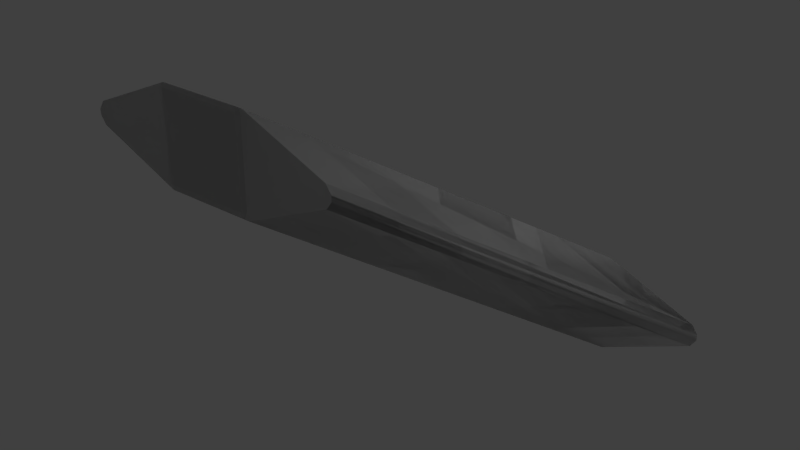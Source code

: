 # Source: Strut_Diagonal_3D_Right.blend  (saved by Blender 2.79.0; exported with 4.5.12 LTS)
import bpy
from mathutils import Matrix  # noqa: F401  (used for matrix-valued properties, if any)

bpy.ops.wm.read_factory_settings(use_empty=True)
scene = bpy.context.scene
scene.name = 'Scene'

# ---- collections
col_collection_1 = bpy.data.collections.new('Collection 1'); scene.collection.children.link(col_collection_1)

# ---- materials (node trees are filled in below, after node groups)
mat_strut_diagonal_3d_right_001 = bpy.data.materials.new('strut_diagonal_3D_right.001')
mat_strut_diagonal_3d_right_001.alpha_threshold = 0.0
mat_strut_diagonal_3d_right_001.use_transparent_shadow = False
mat_strut_diagonal_3d_right_001.roughness = 0.5
mat_strut_diagonal_3d_right = bpy.data.materials.new('strut_diagonal_3D_right')
mat_strut_diagonal_3d_right.alpha_threshold = 0.0
mat_strut_diagonal_3d_right.use_transparent_shadow = False
mat_strut_diagonal_3d_right.roughness = 0.5

# ---- material node trees

# ---- world
world_world = bpy.data.worlds.new('World'); scene.world = world_world
world_world.color = (0.05088, 0.05088, 0.05088)
world_world.use_sun_shadow = False
world_world.sun_shadow_jitter_overblur = 0.0
world_world.cycles.sampling_method = 'MANUAL'

# ---- lights
light_lamp = bpy.data.lights.new('Lamp', 'POINT')
light_lamp.transmission_factor = 0.0
light_lamp.cutoff_distance = 30.0
light_lamp.energy = 100.0
light_lamp.shadow_buffer_clip_start = 1.001
light_lamp.shadow_soft_size = 0.1
light_lamp.shadow_maximum_resolution = 0.006
light_lamp.use_absolute_resolution = True

# ---- meshes
me_strut_diagonal_3d_right_001 = bpy.data.meshes.new('strut_diagonal_3D_right.001')
me_strut_diagonal_3d_right_001.from_pydata([(-1.535, 1.535, 2.5), (-1.5, 1.535, 2.465), (-1.5, 2.465, 2.465), (-1.535, 2.465, 2.5), (-1.535, 1.455, 2.467), (-1.535, 1.535, 2.5), (-2.465, 1.535, 2.5), (-2.465, 1.455, 2.467), (-2.5, 1.535, 2.465), (-2.465, 1.535, 2.5), (-2.465, 2.465, 2.5), (-2.5, 2.465, 2.465), (-1.535, 2.465, 2.5), (-1.535, 2.5, 2.466), (-2.465, 2.5, 2.466), (-2.465, 2.465, 2.5), (-1.5, 1.535, 2.465), (-1.535, 1.535, 2.5), (-1.535, 1.455, 2.467), (-2.465, 1.535, 2.5), (-2.5, 1.535, 2.465), (-2.465, 1.455, 2.467), (-1.535, 2.465, 2.5), (-1.5, 2.465, 2.465), (-1.535, 2.5, 2.466), (-2.5, 2.465, 2.465), (-2.465, 2.465, 2.5), (-2.465, 2.5, 2.466), (-1.535, 2.465, 2.5), (-2.465, 2.465, 2.5), (-2.0, 2.0, 2.5), (-2.465, 1.535, 2.5), (-1.535, 1.535, 2.5), (0.465, -0.465, -0.5), (0.465, 0.465, -0.5), (0.5, 0.465, -0.465), (0.5, -0.465, -0.465), (0.465, -0.5, -0.465), (-0.465, -0.5, -0.465), (-0.465, -0.465, -0.5), (0.465, -0.465, -0.5), (-0.5, -0.465, -0.465), (-0.5, 0.465, -0.465), (-0.465, 0.465, -0.5), (-0.465, -0.465, -0.5), (0.465, 0.465, -0.5), (-0.465, 0.465, -0.5), (-0.465, 0.5456, -0.4645), (0.465, 0.5456, -0.4645), (0.5, -0.465, -0.465), (0.465, -0.5, -0.465), (0.465, -0.465, -0.5), (-0.465, -0.465, -0.5), (-0.465, -0.5, -0.465), (-0.5, -0.465, -0.465), (0.465, 0.465, -0.5), (0.465, 0.5456, -0.4645), (0.5, 0.465, -0.465), (-0.5, 0.465, -0.465), (-0.465, 0.5456, -0.4645), (-0.465, 0.465, -0.5), (0.465, 0.465, -0.5), (0.0, 0.0, -0.5), (-0.465, 0.465, -0.5), (-0.465, -0.465, -0.5), (0.465, -0.465, -0.5), (-1.998, 2.501, 2.468), (-2.478, 2.5, 2.466), (-2.478, 1.454, 2.466), (-1.999, 1.455, 2.467), (-1.96, 1.455, 2.467), (-1.958, 2.501, 2.468), (-1.479, 1.455, 2.467), (-1.479, 2.5, 2.467), (-0.5516, 1.862, 2.461), (-0.5478, 2.099, 2.466), (-0.4885, 1.947, 2.466), (-0.4887, 2.01, 2.466), (-3.408, 1.857, 2.466), (-3.408, 2.098, 2.466), (-3.467, 2.009, 2.466), (-3.468, 1.946, 2.466), (-1.453, -0.0966, -0.4633), (-1.514, -0.007579, -0.4641), (-1.513, 0.05477, -0.4641), (-1.454, 0.1437, -0.4641), (-0.5236, 0.5456, -0.4641), (-0.5236, -0.5, -0.4641), (-0.04148, -0.5006, -0.465), (-0.04148, 0.545, -0.465), (-0.001965, -0.5005, -0.4649), (-0.001965, 0.545, -0.4649), (0.4769, -0.5002, -0.4644), (0.4769, 0.545, -0.4648), (1.407, -0.09668, -0.4644), (1.407, 0.1433, -0.4641), (1.467, -0.008219, -0.4641), (1.466, 0.05504, -0.4641), (-0.9784, 1.521, 0.9989), (-1.009, 1.513, 0.9862), (-1.026, 1.53, 1.012), (-1.489, 1.511, 0.9838), (-1.509, 1.531, 1.014), (-0.001965, 0.545, -0.4649), (-0.04148, 0.545, -0.465), (-1.998, 2.501, 2.468), (-1.958, 2.501, 2.468), (0.4769, 0.545, -0.4648), (-0.001965, 0.545, -0.4649), (-0.9784, 1.521, 0.9989), (-1.479, 2.5, 2.467), (-1.958, 2.501, 2.468), (-1.479, 2.5, 2.467), (-0.5478, 2.099, 2.466), (1.407, 0.1433, -0.4641), (0.4769, 0.545, -0.4648), (-1.01, 0.4672, 0.9862), (-1.027, 0.4842, 1.012), (-1.51, 0.4868, 1.016), (-1.488, 0.4646, 0.9822), (-0.9794, 0.4757, 0.9989), (-0.04148, -0.5006, -0.465), (-0.001965, -0.5005, -0.4649), (-1.96, 1.455, 2.467), (-1.999, 1.455, 2.467), (-0.9794, 0.4757, 0.9989), (-0.001965, -0.5005, -0.4649), (0.4769, -0.5002, -0.4644), (-1.479, 1.455, 2.467), (-1.96, 1.455, 2.467), (-1.509, 1.531, 1.014), (-1.489, 1.511, 0.9838), (-2.42, 1.109, 0.9842), (-2.439, 1.129, 1.014), (0.4769, -0.5002, -0.4644), (1.407, -0.09668, -0.4644), (-0.5516, 1.862, 2.461), (-1.479, 1.455, 2.467), (1.407, -0.09668, -0.4644), (1.467, -0.008219, -0.4641), (-0.4885, 1.947, 2.466), (-0.5516, 1.862, 2.461), (-0.4887, 2.01, 2.466), (1.466, 0.05504, -0.4641), (-1.488, 0.4646, 0.9822), (-1.51, 0.4868, 1.016), (-2.441, 0.8912, 1.018), (-2.416, 0.866, 0.98), (-2.416, 0.866, 0.98), (-2.441, 0.8912, 1.018), (-2.5, 0.9789, 1.015), (-2.478, 0.9568, 0.9823), (-2.439, 1.129, 1.014), (-2.42, 1.109, 0.9842), (-2.479, 1.02, 0.9842), (-2.499, 1.04, 1.014), (-2.478, 0.9568, 0.9823), (-2.5, 0.9789, 1.015), (-0.5478, 2.099, 2.466), (-0.4887, 2.01, 2.466), (1.466, 0.05504, -0.4641), (1.407, 0.1433, -0.4641), (-0.04148, 0.545, -0.465), (-0.5236, 0.5456, -0.4641), (-1.489, 1.511, 0.9838), (-1.009, 1.513, 0.9862), (-0.5236, -0.5, -0.4641), (-0.04148, -0.5006, -0.465), (-1.01, 0.4672, 0.9862), (-1.488, 0.4646, 0.9822), (-1.453, -0.0966, -0.4633), (-0.5236, -0.5, -0.4641), (-1.488, 0.4646, 0.9822), (-2.416, 0.866, 0.98), (-0.5236, 0.5456, -0.4641), (-1.454, 0.1437, -0.4641), (-2.42, 1.109, 0.9842), (-1.489, 1.511, 0.9838), (-1.513, 0.05477, -0.4641), (-1.514, -0.007579, -0.4641), (-2.478, 0.9568, 0.9823), (-2.479, 1.02, 0.9842), (-1.454, 0.1437, -0.4641), (-2.42, 1.109, 0.9842), (-1.514, -0.007579, -0.4641), (-1.453, -0.0966, -0.4633), (-2.416, 0.866, 0.98), (-2.478, 0.9568, 0.9823), (-1.026, 1.53, 1.012), (-1.509, 1.531, 1.014), (-2.478, 2.5, 2.466), (-1.998, 2.501, 2.468), (-1.51, 0.4868, 1.016), (-1.027, 0.4842, 1.012), (-1.999, 1.455, 2.467), (-2.478, 1.454, 2.466), (-2.441, 0.8912, 1.018), (-1.51, 0.4868, 1.016), (-2.478, 1.454, 2.466), (-3.408, 1.857, 2.466), (-1.509, 1.531, 1.014), (-2.439, 1.129, 1.014), (-3.408, 2.098, 2.466), (-2.478, 2.5, 2.466), (-2.499, 1.04, 1.014), (-2.5, 0.9789, 1.015), (-3.468, 1.946, 2.466), (-3.467, 2.009, 2.466), (-2.439, 1.129, 1.014), (-3.408, 2.098, 2.466), (-2.5, 0.9789, 1.015), (-2.441, 0.8912, 1.018), (-3.408, 1.857, 2.466), (-3.468, 1.946, 2.466)], [], [(0, 1, 2), (0, 2, 3), (4, 5, 6), (4, 6, 7), (8, 9, 10), (8, 10, 11), (12, 13, 14), (12, 14, 15), (16, 17, 18), (19, 20, 21), (22, 23, 24), (25, 26, 27), (28, 29, 30), (29, 31, 30), (31, 32, 30), (32, 28, 30), (33, 34, 35), (33, 35, 36), (37, 38, 39), (37, 39, 40), (41, 42, 43), (41, 43, 44), (45, 46, 47), (45, 47, 48), (49, 50, 51), (52, 53, 54), (55, 56, 57), (58, 59, 60), (61, 62, 63), (63, 62, 64), (64, 62, 65), (65, 62, 61), (66, 67, 68), (68, 69, 66), (69, 70, 66), (70, 71, 66), (70, 72, 71), (72, 73, 71), (73, 72, 74), (74, 75, 73), (74, 76, 75), (76, 77, 75), (78, 68, 67), (78, 67, 79), (78, 79, 80), (80, 81, 78), (82, 83, 84), (84, 85, 82), (85, 86, 82), (86, 87, 82), (88, 87, 86), (86, 89, 88), (89, 90, 88), (89, 91, 90), (91, 92, 90), (91, 93, 92), (94, 92, 93), (93, 95, 94), (95, 96, 94), (95, 97, 96), (98, 99, 100), (100, 99, 101), (100, 101, 102), (103, 99, 98), (103, 104, 99), (98, 100, 105), (98, 105, 106), (107, 108, 109), (109, 110, 107), (109, 111, 110), (112, 113, 114), (112, 114, 115), (116, 117, 118), (116, 118, 119), (117, 116, 120), (121, 120, 116), (121, 122, 120), (117, 120, 123), (117, 123, 124), (125, 126, 127), (127, 128, 125), (128, 129, 125), (130, 131, 132), (130, 132, 133), (134, 135, 136), (134, 136, 137), (138, 139, 140), (138, 140, 141), (139, 142, 140), (139, 143, 142), (144, 145, 146), (144, 146, 147), (148, 149, 150), (148, 150, 151), (152, 153, 154), (152, 154, 155), (155, 154, 156), (155, 156, 157), (158, 159, 160), (158, 160, 161), (162, 163, 164), (162, 164, 165), (166, 167, 168), (166, 168, 169), (170, 171, 172), (170, 172, 173), (174, 175, 176), (174, 176, 177), (178, 179, 180), (178, 180, 181), (182, 178, 181), (182, 181, 183), (184, 185, 186), (184, 186, 187), (188, 189, 190), (188, 190, 191), (192, 193, 194), (192, 194, 195), (196, 197, 198), (196, 198, 199), (200, 201, 202), (200, 202, 203), (204, 205, 206), (204, 206, 207), (208, 204, 207), (208, 207, 209), (210, 211, 212), (210, 212, 213)])
me_strut_diagonal_3d_right_001.polygons.foreach_set('use_smooth', [True] * 128)
_k = set([(0, 1), (0, 3), (1, 2), (2, 3), (4, 5), (4, 7), (5, 6), (6, 7), (8, 9), (8, 11), (9, 10), (10, 11), (12, 13), (12, 15), (13, 14), (14, 15), (16, 17), (16, 18), (17, 18), (19, 20), (19, 21), (20, 21), (22, 23), (22, 24), (23, 24), (25, 26), (25, 27), (26, 27), (28, 29), (28, 32), (29, 31), (31, 32), (33, 34), (33, 36), (34, 35), (35, 36), (37, 38), (37, 40), (38, 39), (39, 40), (41, 42), (41, 44), (42, 43), (43, 44), (45, 46), (45, 48), (46, 47), (47, 48), (49, 50), (49, 51), (50, 51), (52, 53), (52, 54), (53, 54), (55, 56), (55, 57), (56, 57), (58, 59), (58, 60), (59, 60), (61, 63), (61, 65), (63, 64), (64, 65), (66, 67), (66, 71), (67, 79), (68, 69), (68, 78), (69, 70), (70, 72), (71, 73), (72, 74), (73, 75), (74, 76), (75, 77), (76, 77), (78, 81), (79, 80), (80, 81), (82, 83), (82, 87), (83, 84), (84, 85), (85, 86), (86, 89), (87, 88), (88, 90), (89, 91), (90, 92), (91, 93), (92, 94), (93, 95), (94, 96), (95, 97), (96, 97), (98, 103), (98, 106), (99, 101), (99, 104), (100, 102), (100, 105), (101, 102), (103, 104), (105, 106), (107, 108), (107, 110), (108, 109), (109, 111), (110, 111), (112, 113), (112, 115), (113, 114), (114, 115), (116, 119), (116, 121), (117, 118), (117, 124), (118, 119), (120, 122), (120, 123), (121, 122), (123, 124), (125, 126), (125, 129), (126, 127), (127, 128), (128, 129), (130, 131), (130, 133), (131, 132), (132, 133), (134, 135), (134, 137), (135, 136), (136, 137), (138, 139), (138, 141), (139, 143), (140, 141), (140, 142), (142, 143), (144, 145), (144, 147), (145, 146), (146, 147), (148, 149), (148, 151), (149, 150), (150, 151), (152, 153), (152, 155), (153, 154), (154, 156), (155, 157), (156, 157), (158, 159), (158, 161), (159, 160), (160, 161), (162, 163), (162, 165), (163, 164), (164, 165), (166, 167), (166, 169), (167, 168), (168, 169), (170, 171), (170, 173), (171, 172), (172, 173), (174, 175), (174, 177), (175, 176), (176, 177), (178, 179), (178, 182), (179, 180), (180, 181), (181, 183), (182, 183), (184, 185), (184, 187), (185, 186), (186, 187), (188, 189), (188, 191), (189, 190), (190, 191), (192, 193), (192, 195), (193, 194), (194, 195), (196, 197), (196, 199), (197, 198), (198, 199), (200, 201), (200, 203), (201, 202), (202, 203), (204, 205), (204, 208), (205, 206), (206, 207), (207, 209), (208, 209), (210, 211), (210, 213), (211, 212), (212, 213)])
me_strut_diagonal_3d_right_001.attributes.new('sharp_edge', 'BOOLEAN', 'EDGE').data.foreach_set('value', [ (min(e.vertices), max(e.vertices)) in _k for e in me_strut_diagonal_3d_right_001.edges])
_uv = me_strut_diagonal_3d_right_001.uv_layers.new(name='UVMap')
_uv.uv.foreach_set('vector', [0.7604, 0.08286, 0.7607, 0.08286, 0.7607, 0.07598, 0.7604, 0.08286, 0.7607, 0.07598, 0.7604, 0.07598, 0.7604, 0.08346, 0.7604, 0.08286, 0.7535, 0.08286, 0.7604, 0.08346, 0.7535, 0.08286, 0.7535, 0.08346, 0.7533, 0.08286, 0.7535, 0.08286, 0.7535, 0.07598, 0.7533, 0.08286, 0.7535, 0.07598, 0.7533, 0.07598, 0.7604, 0.07598, 0.7604, 0.07572, 0.7535, 0.07572, 0.7604, 0.07598, 0.7535, 0.07572, 0.7535, 0.07598, 0.7607, 0.08286, 0.7604, 0.08286, 0.7604, 0.08346, 0.7535, 0.08286, 0.7533, 0.08286, 0.7535, 0.08346, 0.7604, 0.07598, 0.7607, 0.07598, 0.7604, 0.07572, 0.7533, 0.07598, 0.7535, 0.07598, 0.7535, 0.07572, 0.7604, 0.07598, 0.7535, 0.07598, 0.757, 0.07942, 0.7535, 0.07598, 0.7535, 0.08286, 0.757, 0.07942, 0.7535, 0.08286, 0.7604, 0.08286, 0.757, 0.07942, 0.7604, 0.08286, 0.7604, 0.07598, 0.757, 0.07942, 0.768, 0.07919, 0.768, 0.08607, 0.7683, 0.08607, 0.768, 0.07919, 0.7683, 0.08607, 0.7683, 0.07919, 0.768, 0.07893, 0.7611, 0.07893, 0.7611, 0.07919, 0.768, 0.07893, 0.7611, 0.07919, 0.768, 0.07919, 0.7609, 0.07919, 0.7609, 0.08607, 0.7611, 0.08607, 0.7609, 0.07919, 0.7611, 0.08607, 0.7611, 0.07919, 0.768, 0.08607, 0.7611, 0.08607, 0.7611, 0.08667, 0.768, 0.08607, 0.7611, 0.08667, 0.768, 0.08667, 0.7683, 0.07919, 0.768, 0.07893, 0.768, 0.07919, 0.7611, 0.07919, 0.7611, 0.07893, 0.7609, 0.07919, 0.768, 0.08607, 0.768, 0.08667, 0.7683, 0.08607, 0.7609, 0.08607, 0.7611, 0.08667, 0.7611, 0.08607, 0.768, 0.08607, 0.7646, 0.08263, 0.7611, 0.08607, 0.7611, 0.08607, 0.7646, 0.08263, 0.7611, 0.07919, 0.7611, 0.07919, 0.7646, 0.08263, 0.768, 0.07919, 0.768, 0.07919, 0.7646, 0.08263, 0.768, 0.08607, 0.2464, 0.0846, 0.2464, 0.08271, 0.2423, 0.08271, 0.2423, 0.08271, 0.2423, 0.0846, 0.2464, 0.0846, 0.2423, 0.0846, 0.2423, 0.08475, 0.2464, 0.0846, 0.2423, 0.08475, 0.2464, 0.08476, 0.2464, 0.0846, 0.2423, 0.08475, 0.2423, 0.08664, 0.2464, 0.08476, 0.2423, 0.08664, 0.2464, 0.08664, 0.2464, 0.08476, 0.2464, 0.08664, 0.2423, 0.08664, 0.2439, 0.09029, 0.2439, 0.09029, 0.2448, 0.0903, 0.2464, 0.08664, 0.2439, 0.09029, 0.2442, 0.09053, 0.2448, 0.0903, 0.2442, 0.09053, 0.2445, 0.09053, 0.2448, 0.0903, 0.2439, 0.07906, 0.2423, 0.08271, 0.2464, 0.08271, 0.2439, 0.07906, 0.2464, 0.08271, 0.2448, 0.07906, 0.2439, 0.07906, 0.2448, 0.07906, 0.2445, 0.07883, 0.2445, 0.07883, 0.2442, 0.07882, 0.2439, 0.07906, 0.2568, 0.08674, 0.2565, 0.0865, 0.2562, 0.08651, 0.2562, 0.08651, 0.2559, 0.08674, 0.2568, 0.08674, 0.2559, 0.08674, 0.2543, 0.0904, 0.2568, 0.08674, 0.2543, 0.0904, 0.2584, 0.0904, 0.2568, 0.08674, 0.2584, 0.09229, 0.2584, 0.0904, 0.2543, 0.0904, 0.2543, 0.0904, 0.2543, 0.09229, 0.2584, 0.09229, 0.2543, 0.09229, 0.2584, 0.09245, 0.2584, 0.09229, 0.2543, 0.09229, 0.2543, 0.09245, 0.2584, 0.09245, 0.2543, 0.09245, 0.2584, 0.09433, 0.2584, 0.09245, 0.2543, 0.09245, 0.2543, 0.09433, 0.2584, 0.09433, 0.2568, 0.09799, 0.2584, 0.09433, 0.2543, 0.09433, 0.2543, 0.09433, 0.2559, 0.09799, 0.2568, 0.09799, 0.2559, 0.09799, 0.2565, 0.09822, 0.2568, 0.09799, 0.2559, 0.09799, 0.2562, 0.09822, 0.2565, 0.09822, 0.7607, 0.09806, 0.7608, 0.09783, 0.7606, 0.09771, 0.7606, 0.09771, 0.7608, 0.09783, 0.7608, 0.09428, 0.7606, 0.09771, 0.7608, 0.09428, 0.7606, 0.09414, 0.7679, 0.1053, 0.7608, 0.09783, 0.7607, 0.09806, 0.7679, 0.1053, 0.7679, 0.105, 0.7608, 0.09783, 0.7607, 0.09806, 0.7606, 0.09771, 0.7534, 0.09052, 0.7607, 0.09806, 0.7534, 0.09052, 0.7534, 0.09081, 0.2543, 0.09433, 0.2543, 0.09245, 0.2505, 0.08861, 0.2505, 0.08861, 0.2466, 0.08664, 0.2543, 0.09433, 0.2505, 0.08861, 0.2466, 0.08476, 0.2466, 0.08664, 0.2543, 0.07101, 0.2543, 0.07467, 0.2658, 0.08235, 0.2543, 0.07101, 0.2658, 0.08235, 0.2658, 0.0787, 0.7457, 0.09455, 0.7456, 0.09436, 0.742, 0.09433, 0.7457, 0.09455, 0.742, 0.09433, 0.7422, 0.09458, 0.7456, 0.09436, 0.7457, 0.09455, 0.746, 0.09446, 0.7529, 0.1053, 0.746, 0.09446, 0.7457, 0.09455, 0.7529, 0.1053, 0.7532, 0.1053, 0.746, 0.09446, 0.7456, 0.09436, 0.746, 0.09446, 0.7387, 0.08359, 0.7456, 0.09436, 0.7387, 0.08359, 0.7384, 0.08359, 0.2384, 0.0886, 0.2346, 0.09245, 0.2346, 0.09433, 0.2346, 0.09433, 0.2423, 0.08664, 0.2384, 0.0886, 0.2423, 0.08664, 0.2423, 0.08475, 0.2384, 0.0886, 0.7606, 0.09414, 0.7608, 0.09428, 0.7637, 0.0874, 0.7606, 0.09414, 0.7637, 0.0874, 0.7636, 0.08725, 0.2346, 0.09433, 0.2362, 0.09799, 0.2439, 0.09029, 0.2346, 0.09433, 0.2439, 0.09029, 0.2423, 0.08664, 0.2362, 0.09799, 0.2365, 0.09822, 0.2442, 0.09053, 0.2362, 0.09799, 0.2442, 0.09053, 0.2439, 0.09029, 0.2365, 0.09822, 0.2445, 0.09053, 0.2442, 0.09053, 0.2365, 0.09822, 0.2368, 0.09822, 0.2445, 0.09053, 0.7422, 0.09458, 0.742, 0.09433, 0.7352, 0.09432, 0.7422, 0.09458, 0.7352, 0.09432, 0.7353, 0.0946, 0.7353, 0.0946, 0.7352, 0.09432, 0.7347, 0.09433, 0.7353, 0.0946, 0.7347, 0.09433, 0.7349, 0.09458, 0.7636, 0.08725, 0.7637, 0.0874, 0.7644, 0.08696, 0.7636, 0.08725, 0.7644, 0.08696, 0.7643, 0.08682, 0.7643, 0.08682, 0.7644, 0.08696, 0.7649, 0.08697, 0.7643, 0.08682, 0.7649, 0.08697, 0.7647, 0.0868, 0.2543, 0.07467, 0.2543, 0.0749, 0.2658, 0.08259, 0.2543, 0.07467, 0.2658, 0.08259, 0.2658, 0.08235, 0.2543, 0.09229, 0.2543, 0.0904, 0.2505, 0.0866, 0.2543, 0.09229, 0.2505, 0.0866, 0.2505, 0.08849, 0.2422, 0.0768, 0.2422, 0.0787, 0.2479, 0.07489, 0.2422, 0.0768, 0.2479, 0.07489, 0.2479, 0.07301, 0.2422, 0.07315, 0.2422, 0.0768, 0.2479, 0.07301, 0.2422, 0.07315, 0.2479, 0.07301, 0.2479, 0.06937, 0.2543, 0.0904, 0.2559, 0.08674, 0.2521, 0.08294, 0.2543, 0.0904, 0.2521, 0.08294, 0.2505, 0.0866, 0.2562, 0.08651, 0.2565, 0.0865, 0.2527, 0.08271, 0.2562, 0.08651, 0.2527, 0.08271, 0.2525, 0.08271, 0.2559, 0.08674, 0.2562, 0.08651, 0.2525, 0.08271, 0.2559, 0.08674, 0.2525, 0.08271, 0.2521, 0.08294, 0.2422, 0.07291, 0.2422, 0.07315, 0.2479, 0.06937, 0.2422, 0.07291, 0.2479, 0.06937, 0.2479, 0.06912, 0.2519, 0.08259, 0.2519, 0.08069, 0.2481, 0.07688, 0.2519, 0.08259, 0.2481, 0.07688, 0.2481, 0.07877, 0.2385, 0.08652, 0.2385, 0.08842, 0.2423, 0.0846, 0.2385, 0.08652, 0.2423, 0.0846, 0.2423, 0.08271, 0.2363, 0.07504, 0.2363, 0.0787, 0.242, 0.0749, 0.2363, 0.07504, 0.242, 0.0749, 0.242, 0.07124, 0.2519, 0.08069, 0.2535, 0.07703, 0.2497, 0.07322, 0.2519, 0.08069, 0.2497, 0.07322, 0.2481, 0.07688, 0.2539, 0.0768, 0.2541, 0.07679, 0.2503, 0.07299, 0.2539, 0.0768, 0.2503, 0.07299, 0.2501, 0.07299, 0.2535, 0.07703, 0.2539, 0.0768, 0.2501, 0.07299, 0.2535, 0.07703, 0.2501, 0.07299, 0.2497, 0.07322, 0.2363, 0.07481, 0.2363, 0.07504, 0.242, 0.07124, 0.2363, 0.07481, 0.242, 0.07124, 0.242, 0.07101])
me_strut_diagonal_3d_right_001.materials.append(mat_strut_diagonal_3d_right_001)
me_strut_diagonal_3d_right_001.use_remesh_preserve_volume = False
me_strut_diagonal_3d_right_001.use_remesh_preserve_attributes = False
me_strut_diagonal_3d_right_001.use_mirror_vertex_groups = False
me_strut_diagonal_3d_right_001.update()
me_strut_diagonal_3d_right_001.normals_split_custom_set([tuple(v) for v in zip(*[iter([0.7072, 0.0, 0.707, 0.7072, 0.0, 0.707, 0.7072, 0.0, 0.707, 0.7072, 0.0, 0.707, 0.7072, 0.0, 0.707, 0.7072, 0.0, 0.707, 0.0, -0.3824, 0.924, 0.0, -0.3824, 0.924, 0.0, -0.3824, 0.924, 0.0, -0.3824, 0.924, 0.0, -0.3824, 0.924, 0.0, -0.3824, 0.924, -0.7072, 0.0, 0.707, -0.7072, 0.0, 0.707, -0.7072, 0.0, 0.707, -0.7072, 0.0, 0.707, -0.7072, 0.0, 0.707, -0.7072, 0.0, 0.707, 0.0, 0.6921, 0.7218, 0.0, 0.6921, 0.7218, 0.0, 0.6921, 0.7218, 0.0, 0.6921, 0.7218, 0.0, 0.6921, 0.7218, 0.0, 0.6921, 0.7218, 0.6787, -0.2808, 0.6786, 0.6787, -0.2808, 0.6786, 0.6787, -0.2808, 0.6786, -0.6787, -0.2808, 0.6786, -0.6787, -0.2808, 0.6786, -0.6787, -0.2808, 0.6786, 0.5853, 0.5611, 0.5852, 0.5853, 0.5611, 0.5852, 0.5853, 0.5611, 0.5852, -0.5853, 0.5611, 0.5852, -0.5853, 0.5611, 0.5852, -0.5853, 0.5611, 0.5852, 2.757e-07, 0.0, 1.0, -2.757e-07, 0.0, 1.0, -5.428e-14, 0.0, 1.0, -2.757e-07, 0.0, 1.0, -2.757e-07, 0.0, 1.0, -5.428e-14, 0.0, 1.0, -2.757e-07, 0.0, 1.0, 2.757e-07, 0.0, 1.0, -5.428e-14, 0.0, 1.0, 2.757e-07, 0.0, 1.0, 2.757e-07, 0.0, 1.0, -5.428e-14, 0.0, 1.0, 0.7072, 0.0, -0.707, 0.7072, 0.0, -0.707, 0.7072, 0.0, -0.707, 0.7072, 0.0, -0.707, 0.7072, 0.0, -0.707, 0.7072, 0.0, -0.707, 0.0, -0.7071, -0.7071, 0.0, -0.7071, -0.7071, 0.0, -0.7071, -0.7071, 0.0, -0.7071, -0.7071, 0.0, -0.7071, -0.7071, 0.0, -0.7071, -0.7071, -0.7072, 0.0, -0.707, -0.7072, 0.0, -0.707, -0.7072, 0.0, -0.707, -0.7072, 0.0, -0.707, -0.7072, 0.0, -0.707, -0.7072, 0.0, -0.707, 0.0, 0.4036, -0.9149, 0.0, 0.4036, -0.9149, 0.0, 0.4036, -0.9149, 0.0, 0.4036, -0.9149, 0.0, 0.4036, -0.9149, 0.0, 0.4036, -0.9149, 0.5774, -0.5773, -0.5773, 0.5774, -0.5773, -0.5773, 0.5774, -0.5773, -0.5773, -0.5774, -0.5773, -0.5773, -0.5774, -0.5773, -0.5773, -0.5774, -0.5773, -0.5773, 0.6751, 0.2978, -0.675, 0.6751, 0.2978, -0.675, 0.6751, 0.2978, -0.675, -0.6751, 0.2978, -0.675, -0.6751, 0.2978, -0.675, -0.6751, 0.2978, -0.675, 0.0, 0.0, -1.0, 0.0, 0.0, -1.0, 0.0, 0.0, -1.0, 0.0, 0.0, -1.0, 0.0, 0.0, -1.0, 0.0, 0.0, -1.0, 0.0, 0.0, -1.0, 0.0, 0.0, -1.0, 0.0, 0.0, -1.0, 0.0, 0.0, -1.0, 0.0, 0.0, -1.0, 0.0, 0.0, -1.0, -0.0002749, -0.0003446, 1.0, -0.0003111, -0.00036, 1.0, -0.0003472, -0.0003545, 1.0, -0.0003472, -0.0003545, 1.0, -0.0003067, -0.0003842, 1.0, -0.0002749, -0.0003446, 1.0, -0.0003067, -0.0003842, 1.0, -0.0003401, -0.000354, 1.0, -0.0002749, -0.0003446, 1.0, -0.0003401, -0.000354, 1.0, -0.0003073, -0.0003572, 1.0, -0.0002749, -0.0003446, 1.0, -0.0003401, -0.000354, 1.0, -0.0003088, -0.0003562, 1.0, -0.0003073, -0.0003572, 1.0, -0.0003088, -0.0003562, 1.0, -0.0003345, -0.0003528, 1.0, -0.0003073, -0.0003572, 1.0, -0.0003345, -0.0003528, 1.0, -0.0003088, -0.0003562, 1.0, 0.002434, -0.004233, 1.0, 0.002434, -0.004233, 1.0, 0.002432, -0.004232, 1.0, -0.0003345, -0.0003528, 1.0, 0.002434, -0.004233, 1.0, 0.002438, -0.004235, 1.0, 0.002432, -0.004232, 1.0, 0.002438, -0.004235, 1.0, 0.002429, -0.004266, 1.0, 0.002432, -0.004232, 1.0, 1.287e-05, 4.967e-06, 1.0, -0.0003472, -0.0003545, 1.0, -0.0003111, -0.00036, 1.0, 1.287e-05, 4.967e-06, 1.0, -0.0003111, -0.00036, 1.0, -6.844e-08, 0.0, 1.0, 1.287e-05, 4.967e-06, 1.0, -6.844e-08, 0.0, 1.0, -2.137e-05, -8.423e-06, 1.0, -2.137e-05, -8.423e-06, 1.0, -1.639e-06, -8.338e-07, 1.0, 1.287e-05, 4.967e-06, 1.0, -0.0002396, -0.0006143, -1.0, -0.0002611, -0.0005887, -1.0, -0.000275, -0.000596, -1.0, -0.000275, -0.000596, -1.0, -0.0002671, -0.0006155, -1.0, -0.0002396, -0.0006143, -1.0, -0.0002671, -0.0006155, -1.0, -0.0003664, -0.0005603, -1.0, -0.0002396, -0.0006143, -1.0, -0.0003664, -0.0005603, -1.0, -0.0003577, -0.0005543, -1.0, -0.0002396, -0.0006143, -1.0, -0.000483, -7.345e-05, -1.0, -0.0003577, -0.0005543, -1.0, -0.0003664, -0.0005603, -1.0, -0.0003664, -0.0005603, -1.0, -0.0005293, -7.794e-05, -1.0, -0.000483, -7.345e-05, -1.0, -0.0005293, -7.794e-05, -1.0, -0.0005639, -8.098e-05, -1.0, -0.000483, -7.345e-05, -1.0, -0.0005293, -7.794e-05, -1.0, -0.0005011, -8.2e-05, -1.0, -0.0005639, -8.098e-05, -1.0, -0.0005011, -8.2e-05, -1.0, -0.0005491, -8.141e-05, -1.0, -0.0005639, -8.098e-05, -1.0, -0.0005011, -8.2e-05, -1.0, -0.0005357, -8.564e-05, -1.0, -0.0005491, -8.141e-05, -1.0, 0.000393, -0.0001261, -1.0, -0.0005491, -8.141e-05, -1.0, -0.0005357, -8.564e-05, -1.0, -0.0005357, -8.564e-05, -1.0, 0.0004708, -6.237e-05, -1.0, 0.000393, -0.0001261, -1.0, 0.0004708, -6.237e-05, -1.0, 0.0004818, -6.501e-05, -1.0, 0.000393, -0.0001261, -1.0, 0.0004708, -6.237e-05, -1.0, 0.0004449, -7.317e-05, -1.0, 0.0004818, -6.501e-05, -1.0, 3.593e-06, 0.832, -0.5548, 2.534e-06, 0.832, -0.5548, 1.925e-06, 0.832, -0.5548, 1.925e-06, 0.832, -0.5548, 2.534e-06, 0.832, -0.5548, -7.579e-09, 0.832, -0.5548, 1.925e-06, 0.832, -0.5548, -7.579e-09, 0.832, -0.5548, 0.0, 0.832, -0.5548, -7.856e-07, 0.8319, -0.5549, 2.534e-06, 0.832, -0.5548, 3.593e-06, 0.832, -0.5548, -7.856e-07, 0.8319, -0.5549, -8.632e-07, 0.8319, -0.5549, 2.534e-06, 0.832, -0.5548, 3.593e-06, 0.832, -0.5548, 1.925e-06, 0.832, -0.5548, -1.31e-06, 0.8319, -0.5549, 3.593e-06, 0.832, -0.5548, -1.31e-06, 0.8319, -0.5549, -1.387e-06, 0.8319, -0.5549, -8.297e-08, 0.8319, -0.5549, -7.075e-08, 0.8319, -0.5549, -1.394e-07, 0.8319, -0.5549, -1.394e-07, 0.8319, -0.5549, -1.687e-07, 0.8319, -0.5549, -8.297e-08, 0.8319, -0.5549, -1.394e-07, 0.8319, -0.5549, -1.721e-07, 0.8319, -0.5549, -1.687e-07, 0.8319, -0.5549, 0.3741, 0.8671, -0.3289, 0.374, 0.8671, -0.329, 0.3745, 0.8671, -0.3285, 0.3741, 0.8671, -0.3289, 0.3745, 0.8671, -0.3285, 0.3743, 0.8671, -0.3287, -1.42e-06, -0.832, 0.5548, -1.709e-06, -0.832, 0.5548, 9.128e-09, -0.832, 0.5548, -1.42e-06, -0.832, 0.5548, 9.128e-09, -0.832, 0.5548, 0.0, -0.832, 0.5548, -1.709e-06, -0.832, 0.5548, -1.42e-06, -0.832, 0.5548, -2.417e-06, -0.832, 0.5548, 8.286e-07, -0.832, 0.5548, -2.417e-06, -0.832, 0.5548, -1.42e-06, -0.832, 0.5548, 8.286e-07, -0.832, 0.5548, 8.558e-07, -0.832, 0.5548, -2.417e-06, -0.832, 0.5548, -1.709e-06, -0.832, 0.5548, -2.417e-06, -0.832, 0.5548, -1.22e-06, -0.832, 0.5548, -1.709e-06, -0.832, 0.5548, -1.22e-06, -0.832, 0.5548, -1.202e-06, -0.832, 0.5548, -1.526e-09, -0.832, 0.5548, -2.6e-08, -0.832, 0.5548, -2.149e-08, -0.832, 0.5548, -2.149e-08, -0.832, 0.5548, 0.0, -0.832, 0.5548, -1.526e-09, -0.832, 0.5548, 0.0, -0.832, 0.5548, 0.0, -0.832, 0.5548, -1.526e-09, -0.832, 0.5548, -0.2983, 0.6902, -0.6592, -0.2983, 0.6902, -0.6592, -0.2983, 0.6902, -0.6592, -0.2983, 0.6902, -0.6592, -0.2983, 0.6902, -0.6592, -0.2983, 0.6902, -0.6592, 0.3019, -0.6871, 0.6609, 0.3018, -0.6871, 0.6609, 0.3019, -0.6871, 0.6609, 0.3019, -0.6871, 0.6609, 0.3019, -0.6871, 0.6609, 0.3019, -0.6871, 0.6609, 0.5865, -0.4354, 0.683, 0.664, -0.3359, 0.668, 0.717, -0.2545, 0.6489, 0.5865, -0.4354, 0.683, 0.717, -0.2545, 0.6489, 0.5865, -0.4354, 0.683, 0.664, -0.3359, 0.668, 0.8565, 0.4311, 0.2838, 0.717, -0.2545, 0.6489, 0.664, -0.3359, 0.668, 0.8723, 0.2109, 0.4413, 0.8565, 0.4311, 0.2838, -0.3758, -0.8669, 0.3275, -0.3758, -0.8669, 0.3275, -0.3758, -0.8669, 0.3275, -0.3758, -0.8669, 0.3275, -0.3758, -0.8669, 0.3275, -0.3758, -0.8669, 0.3275, -0.8141, -0.5542, -0.1734, -0.8159, -0.5503, -0.1773, -0.8576, -0.4265, -0.2876, -0.8141, -0.5542, -0.1734, -0.8576, -0.4265, -0.2876, -0.8725, -0.2136, -0.4394, -0.6115, 0.4066, -0.6788, -0.6115, 0.4066, -0.6788, -0.6786, 0.3159, -0.6631, -0.6115, 0.4066, -0.6788, -0.6786, 0.3159, -0.6631, -0.7229, 0.2457, -0.6458, -0.7229, 0.2457, -0.6458, -0.6786, 0.3159, -0.6631, -0.8725, -0.2136, -0.4394, -0.7229, 0.2457, -0.6458, -0.8725, -0.2136, -0.4394, -0.8576, -0.4265, -0.2875, 0.8177, 0.5464, 0.181, 0.8565, 0.4311, 0.2838, 0.8723, 0.2109, 0.4412, 0.8177, 0.5464, 0.181, 0.8723, 0.2109, 0.4412, 0.8177, 0.5464, 0.181, -2.816e-08, 0.8319, -0.5549, 0.0, 0.8319, -0.5549, -1.321e-07, 0.8319, -0.5549, -2.816e-08, 0.8319, -0.5549, -1.321e-07, 0.8319, -0.5549, -1.6e-07, 0.8319, -0.5549, 6.744e-08, -0.832, 0.5548, 7.097e-08, -0.832, 0.5548, 4.316e-08, -0.832, 0.5548, 6.744e-08, -0.832, 0.5548, 4.316e-08, -0.832, 0.5548, 3.96e-08, -0.832, 0.5548, -0.3759, -0.8669, 0.3274, -0.376, -0.8669, 0.3274, -0.3758, -0.8669, 0.3274, -0.3759, -0.8669, 0.3274, -0.3758, -0.8669, 0.3274, -0.3758, -0.8669, 0.3274, -0.2982, 0.6904, -0.6592, -0.2981, 0.6904, -0.6591, -0.2982, 0.6903, -0.6592, -0.2982, 0.6904, -0.6592, -0.2982, 0.6903, -0.6592, -0.2981, 0.6904, -0.6591, -0.7247, 0.2426, -0.645, -0.855, -0.4376, -0.2784, -0.8725, -0.2136, -0.4394, -0.7247, 0.2426, -0.645, -0.8725, -0.2136, -0.4394, -0.6786, 0.316, -0.6631, -0.6117, 0.4063, -0.6788, -0.7247, 0.2426, -0.645, -0.6786, 0.316, -0.6631, -0.6117, 0.4063, -0.6788, -0.6786, 0.316, -0.6631, -0.6118, 0.4062, -0.6788, -0.855, -0.4376, -0.2784, -0.8141, -0.5543, -0.1734, -0.8141, -0.5542, -0.1735, -0.855, -0.4376, -0.2784, -0.8141, -0.5542, -0.1735, -0.8725, -0.2136, -0.4394, 1.157e-08, 0.8319, -0.5549, 0.0, 0.8319, -0.5549, 5.433e-08, 0.8319, -0.5549, 1.157e-08, 0.8319, -0.5549, 5.433e-08, 0.8319, -0.5549, 6.58e-08, 0.8319, -0.5549, 2.648e-07, -0.832, 0.5548, 2.837e-07, -0.832, 0.5548, 1.338e-07, -0.832, 0.5548, 2.648e-07, -0.832, 0.5548, 1.338e-07, -0.832, 0.5548, 1.148e-07, -0.832, 0.5548, -0.3757, -0.8669, 0.3276, -0.3757, -0.8669, 0.3276, -0.3756, -0.867, 0.3276, -0.3757, -0.8669, 0.3276, -0.3756, -0.867, 0.3276, -0.3756, -0.867, 0.3276, -0.2984, 0.6902, -0.6592, -0.2983, 0.6903, -0.6592, -0.2985, 0.6901, -0.6593, -0.2984, 0.6902, -0.6592, -0.2985, 0.6901, -0.6593, -0.2983, 0.6903, -0.6592, -0.7229, 0.2457, -0.6458, -0.8575, -0.4265, -0.2876, -0.8722, -0.2093, -0.4421, -0.7229, 0.2457, -0.6458, -0.8722, -0.2093, -0.4421, -0.6787, 0.3158, -0.6631, -0.6115, 0.4066, -0.6788, -0.7229, 0.2457, -0.6458, -0.6787, 0.3158, -0.6631, -0.6115, 0.4066, -0.6788, -0.6787, 0.3158, -0.6631, -0.6112, 0.4069, -0.6788, -0.8576, -0.4265, -0.2876, -0.816, -0.5502, -0.1774, -0.816, -0.5501, -0.1775, -0.8576, -0.4265, -0.2876, -0.816, -0.5501, -0.1775, -0.8722, -0.2093, -0.4421])] * 3)])
me_strut_diagonal_3d_right = bpy.data.meshes.new('strut_diagonal_3D_right')
me_strut_diagonal_3d_right.from_pydata([(-1.535, 1.535, 2.5), (-1.5, 1.535, 2.465), (-1.5, 2.465, 2.465), (-1.535, 2.465, 2.5), (-1.535, 1.455, 2.467), (-1.535, 1.535, 2.5), (-2.465, 1.535, 2.5), (-2.465, 1.455, 2.467), (-2.5, 1.535, 2.465), (-2.465, 1.535, 2.5), (-2.465, 2.465, 2.5), (-2.5, 2.465, 2.465), (-1.535, 2.465, 2.5), (-1.535, 2.5, 2.466), (-2.465, 2.5, 2.466), (-2.465, 2.465, 2.5), (-1.5, 1.535, 2.465), (-1.535, 1.535, 2.5), (-1.535, 1.455, 2.467), (-2.465, 1.535, 2.5), (-2.5, 1.535, 2.465), (-2.465, 1.455, 2.467), (-1.535, 2.465, 2.5), (-1.5, 2.465, 2.465), (-1.535, 2.5, 2.466), (-2.5, 2.465, 2.465), (-2.465, 2.465, 2.5), (-2.465, 2.5, 2.466), (-1.535, 2.465, 2.5), (-2.465, 2.465, 2.5), (-2.0, 2.0, 2.5), (-2.465, 1.535, 2.5), (-1.535, 1.535, 2.5), (0.465, -0.465, -0.5), (0.465, 0.465, -0.5), (0.5, 0.465, -0.465), (0.5, -0.465, -0.465), (0.465, -0.5, -0.465), (-0.465, -0.5, -0.465), (-0.465, -0.465, -0.5), (0.465, -0.465, -0.5), (-0.5, -0.465, -0.465), (-0.5, 0.465, -0.465), (-0.465, 0.465, -0.5), (-0.465, -0.465, -0.5), (0.465, 0.465, -0.5), (-0.465, 0.465, -0.5), (-0.465, 0.5456, -0.4645), (0.465, 0.5456, -0.4645), (0.5, -0.465, -0.465), (0.465, -0.5, -0.465), (0.465, -0.465, -0.5), (-0.465, -0.465, -0.5), (-0.465, -0.5, -0.465), (-0.5, -0.465, -0.465), (0.465, 0.465, -0.5), (0.465, 0.5456, -0.4645), (0.5, 0.465, -0.465), (-0.5, 0.465, -0.465), (-0.465, 0.5456, -0.4645), (-0.465, 0.465, -0.5), (0.465, 0.465, -0.5), (0.0, 0.0, -0.5), (-0.465, 0.465, -0.5), (-0.465, -0.465, -0.5), (0.465, -0.465, -0.5), (-1.998, 2.501, 2.468), (-2.478, 2.5, 2.466), (-2.478, 1.454, 2.466), (-1.999, 1.455, 2.467), (-1.96, 1.455, 2.467), (-1.958, 2.501, 2.468), (-1.479, 1.455, 2.467), (-1.479, 2.5, 2.467), (-0.5516, 1.862, 2.461), (-0.5478, 2.099, 2.466), (-0.4885, 1.947, 2.466), (-0.4887, 2.01, 2.466), (-3.408, 1.857, 2.466), (-3.408, 2.098, 2.466), (-3.467, 2.009, 2.466), (-3.468, 1.946, 2.466), (-1.453, -0.0966, -0.4633), (-1.514, -0.007579, -0.4641), (-1.513, 0.05477, -0.4641), (-1.454, 0.1437, -0.4641), (-0.5236, 0.5456, -0.4641), (-0.5236, -0.5, -0.4641), (-0.04148, -0.5006, -0.465), (-0.04148, 0.545, -0.465), (-0.001965, -0.5005, -0.4649), (-0.001965, 0.545, -0.4649), (0.4769, -0.5002, -0.4644), (0.4769, 0.545, -0.4648), (1.407, -0.09668, -0.4644), (1.407, 0.1433, -0.4641), (1.467, -0.008219, -0.4641), (1.466, 0.05504, -0.4641), (-0.9784, 1.521, 0.9989), (-1.009, 1.513, 0.9862), (-1.026, 1.53, 1.012), (-1.489, 1.511, 0.9838), (-1.509, 1.531, 1.014), (-0.001965, 0.545, -0.4649), (-0.04148, 0.545, -0.465), (-1.998, 2.501, 2.468), (-1.958, 2.501, 2.468), (0.4769, 0.545, -0.4648), (-0.001965, 0.545, -0.4649), (-0.9784, 1.521, 0.9989), (-1.479, 2.5, 2.467), (-1.958, 2.501, 2.468), (-1.479, 2.5, 2.467), (-0.5478, 2.099, 2.466), (1.407, 0.1433, -0.4641), (0.4769, 0.545, -0.4648), (-1.01, 0.4672, 0.9862), (-1.027, 0.4842, 1.012), (-1.51, 0.4868, 1.016), (-1.488, 0.4646, 0.9822), (-0.9794, 0.4757, 0.9989), (-0.04148, -0.5006, -0.465), (-0.001965, -0.5005, -0.4649), (-1.96, 1.455, 2.467), (-1.999, 1.455, 2.467), (-0.9794, 0.4757, 0.9989), (-0.001965, -0.5005, -0.4649), (0.4769, -0.5002, -0.4644), (-1.479, 1.455, 2.467), (-1.96, 1.455, 2.467), (-1.509, 1.531, 1.014), (-1.489, 1.511, 0.9838), (-2.42, 1.109, 0.9842), (-2.439, 1.129, 1.014), (0.4769, -0.5002, -0.4644), (1.407, -0.09668, -0.4644), (-0.5516, 1.862, 2.461), (-1.479, 1.455, 2.467), (1.407, -0.09668, -0.4644), (1.467, -0.008219, -0.4641), (-0.4885, 1.947, 2.466), (-0.5516, 1.862, 2.461), (-0.4887, 2.01, 2.466), (1.466, 0.05504, -0.4641), (-1.488, 0.4646, 0.9822), (-1.51, 0.4868, 1.016), (-2.441, 0.8912, 1.018), (-2.416, 0.866, 0.98), (-2.416, 0.866, 0.98), (-2.441, 0.8912, 1.018), (-2.5, 0.9789, 1.015), (-2.478, 0.9568, 0.9823), (-2.439, 1.129, 1.014), (-2.42, 1.109, 0.9842), (-2.479, 1.02, 0.9842), (-2.499, 1.04, 1.014), (-2.478, 0.9568, 0.9823), (-2.5, 0.9789, 1.015), (-0.5478, 2.099, 2.466), (-0.4887, 2.01, 2.466), (1.466, 0.05504, -0.4641), (1.407, 0.1433, -0.4641), (-0.04148, 0.545, -0.465), (-0.5236, 0.5456, -0.4641), (-1.489, 1.511, 0.9838), (-1.009, 1.513, 0.9862), (-0.5236, -0.5, -0.4641), (-0.04148, -0.5006, -0.465), (-1.01, 0.4672, 0.9862), (-1.488, 0.4646, 0.9822), (-1.453, -0.0966, -0.4633), (-0.5236, -0.5, -0.4641), (-1.488, 0.4646, 0.9822), (-2.416, 0.866, 0.98), (-0.5236, 0.5456, -0.4641), (-1.454, 0.1437, -0.4641), (-2.42, 1.109, 0.9842), (-1.489, 1.511, 0.9838), (-1.513, 0.05477, -0.4641), (-1.514, -0.007579, -0.4641), (-2.478, 0.9568, 0.9823), (-2.479, 1.02, 0.9842), (-1.454, 0.1437, -0.4641), (-2.42, 1.109, 0.9842), (-1.514, -0.007579, -0.4641), (-1.453, -0.0966, -0.4633), (-2.416, 0.866, 0.98), (-2.478, 0.9568, 0.9823), (-1.026, 1.53, 1.012), (-1.509, 1.531, 1.014), (-2.478, 2.5, 2.466), (-1.998, 2.501, 2.468), (-1.51, 0.4868, 1.016), (-1.027, 0.4842, 1.012), (-1.999, 1.455, 2.467), (-2.478, 1.454, 2.466), (-2.441, 0.8912, 1.018), (-1.51, 0.4868, 1.016), (-2.478, 1.454, 2.466), (-3.408, 1.857, 2.466), (-1.509, 1.531, 1.014), (-2.439, 1.129, 1.014), (-3.408, 2.098, 2.466), (-2.478, 2.5, 2.466), (-2.499, 1.04, 1.014), (-2.5, 0.9789, 1.015), (-3.468, 1.946, 2.466), (-3.467, 2.009, 2.466), (-2.439, 1.129, 1.014), (-3.408, 2.098, 2.466), (-2.5, 0.9789, 1.015), (-2.441, 0.8912, 1.018), (-3.408, 1.857, 2.466), (-3.468, 1.946, 2.466)], [], [(0, 1, 2), (0, 2, 3), (4, 5, 6), (4, 6, 7), (8, 9, 10), (8, 10, 11), (12, 13, 14), (12, 14, 15), (16, 17, 18), (19, 20, 21), (22, 23, 24), (25, 26, 27), (28, 29, 30), (29, 31, 30), (31, 32, 30), (32, 28, 30), (33, 34, 35), (33, 35, 36), (37, 38, 39), (37, 39, 40), (41, 42, 43), (41, 43, 44), (45, 46, 47), (45, 47, 48), (49, 50, 51), (52, 53, 54), (55, 56, 57), (58, 59, 60), (61, 62, 63), (63, 62, 64), (64, 62, 65), (65, 62, 61), (66, 67, 68), (68, 69, 66), (69, 70, 66), (70, 71, 66), (70, 72, 71), (72, 73, 71), (73, 72, 74), (74, 75, 73), (74, 76, 75), (76, 77, 75), (78, 68, 67), (78, 67, 79), (78, 79, 80), (80, 81, 78), (82, 83, 84), (84, 85, 82), (85, 86, 82), (86, 87, 82), (88, 87, 86), (86, 89, 88), (89, 90, 88), (89, 91, 90), (91, 92, 90), (91, 93, 92), (94, 92, 93), (93, 95, 94), (95, 96, 94), (95, 97, 96), (98, 99, 100), (100, 99, 101), (100, 101, 102), (103, 99, 98), (103, 104, 99), (98, 100, 105), (98, 105, 106), (107, 108, 109), (109, 110, 107), (109, 111, 110), (112, 113, 114), (112, 114, 115), (116, 117, 118), (116, 118, 119), (117, 116, 120), (121, 120, 116), (121, 122, 120), (117, 120, 123), (117, 123, 124), (125, 126, 127), (127, 128, 125), (128, 129, 125), (130, 131, 132), (130, 132, 133), (134, 135, 136), (134, 136, 137), (138, 139, 140), (138, 140, 141), (139, 142, 140), (139, 143, 142), (144, 145, 146), (144, 146, 147), (148, 149, 150), (148, 150, 151), (152, 153, 154), (152, 154, 155), (155, 154, 156), (155, 156, 157), (158, 159, 160), (158, 160, 161), (162, 163, 164), (162, 164, 165), (166, 167, 168), (166, 168, 169), (170, 171, 172), (170, 172, 173), (174, 175, 176), (174, 176, 177), (178, 179, 180), (178, 180, 181), (182, 178, 181), (182, 181, 183), (184, 185, 186), (184, 186, 187), (188, 189, 190), (188, 190, 191), (192, 193, 194), (192, 194, 195), (196, 197, 198), (196, 198, 199), (200, 201, 202), (200, 202, 203), (204, 205, 206), (204, 206, 207), (208, 204, 207), (208, 207, 209), (210, 211, 212), (210, 212, 213)])
me_strut_diagonal_3d_right.polygons.foreach_set('use_smooth', [True] * 128)
_k = set([(0, 1), (0, 3), (1, 2), (2, 3), (4, 5), (4, 7), (5, 6), (6, 7), (8, 9), (8, 11), (9, 10), (10, 11), (12, 13), (12, 15), (13, 14), (14, 15), (16, 17), (16, 18), (17, 18), (19, 20), (19, 21), (20, 21), (22, 23), (22, 24), (23, 24), (25, 26), (25, 27), (26, 27), (28, 29), (28, 32), (29, 31), (31, 32), (33, 34), (33, 36), (34, 35), (35, 36), (37, 38), (37, 40), (38, 39), (39, 40), (41, 42), (41, 44), (42, 43), (43, 44), (45, 46), (45, 48), (46, 47), (47, 48), (49, 50), (49, 51), (50, 51), (52, 53), (52, 54), (53, 54), (55, 56), (55, 57), (56, 57), (58, 59), (58, 60), (59, 60), (61, 63), (61, 65), (63, 64), (64, 65), (66, 67), (66, 71), (67, 79), (68, 69), (68, 78), (69, 70), (70, 72), (71, 73), (72, 74), (73, 75), (74, 76), (75, 77), (76, 77), (78, 81), (79, 80), (80, 81), (82, 83), (82, 87), (83, 84), (84, 85), (85, 86), (86, 89), (87, 88), (88, 90), (89, 91), (90, 92), (91, 93), (92, 94), (93, 95), (94, 96), (95, 97), (96, 97), (98, 103), (98, 106), (99, 101), (99, 104), (100, 102), (100, 105), (101, 102), (103, 104), (105, 106), (107, 108), (107, 110), (108, 109), (109, 111), (110, 111), (112, 113), (112, 115), (113, 114), (114, 115), (116, 119), (116, 121), (117, 118), (117, 124), (118, 119), (120, 122), (120, 123), (121, 122), (123, 124), (125, 126), (125, 129), (126, 127), (127, 128), (128, 129), (130, 131), (130, 133), (131, 132), (132, 133), (134, 135), (134, 137), (135, 136), (136, 137), (138, 139), (138, 141), (139, 143), (140, 141), (140, 142), (142, 143), (144, 145), (144, 147), (145, 146), (146, 147), (148, 149), (148, 151), (149, 150), (150, 151), (152, 153), (152, 155), (153, 154), (154, 156), (155, 157), (156, 157), (158, 159), (158, 161), (159, 160), (160, 161), (162, 163), (162, 165), (163, 164), (164, 165), (166, 167), (166, 169), (167, 168), (168, 169), (170, 171), (170, 173), (171, 172), (172, 173), (174, 175), (174, 177), (175, 176), (176, 177), (178, 179), (178, 182), (179, 180), (180, 181), (181, 183), (182, 183), (184, 185), (184, 187), (185, 186), (186, 187), (188, 189), (188, 191), (189, 190), (190, 191), (192, 193), (192, 195), (193, 194), (194, 195), (196, 197), (196, 199), (197, 198), (198, 199), (200, 201), (200, 203), (201, 202), (202, 203), (204, 205), (204, 208), (205, 206), (206, 207), (207, 209), (208, 209), (210, 211), (210, 213), (211, 212), (212, 213)])
me_strut_diagonal_3d_right.attributes.new('sharp_edge', 'BOOLEAN', 'EDGE').data.foreach_set('value', [ (min(e.vertices), max(e.vertices)) in _k for e in me_strut_diagonal_3d_right.edges])
_uv = me_strut_diagonal_3d_right.uv_layers.new(name='UVMap')
_uv.uv.foreach_set('vector', [0.7604, 0.08286, 0.7607, 0.08286, 0.7607, 0.07598, 0.7604, 0.08286, 0.7607, 0.07598, 0.7604, 0.07598, 0.7604, 0.08346, 0.7604, 0.08286, 0.7535, 0.08286, 0.7604, 0.08346, 0.7535, 0.08286, 0.7535, 0.08346, 0.7533, 0.08286, 0.7535, 0.08286, 0.7535, 0.07598, 0.7533, 0.08286, 0.7535, 0.07598, 0.7533, 0.07598, 0.7604, 0.07598, 0.7604, 0.07572, 0.7535, 0.07572, 0.7604, 0.07598, 0.7535, 0.07572, 0.7535, 0.07598, 0.7607, 0.08286, 0.7604, 0.08286, 0.7604, 0.08346, 0.7535, 0.08286, 0.7533, 0.08286, 0.7535, 0.08346, 0.7604, 0.07598, 0.7607, 0.07598, 0.7604, 0.07572, 0.7533, 0.07598, 0.7535, 0.07598, 0.7535, 0.07572, 0.7604, 0.07598, 0.7535, 0.07598, 0.757, 0.07942, 0.7535, 0.07598, 0.7535, 0.08286, 0.757, 0.07942, 0.7535, 0.08286, 0.7604, 0.08286, 0.757, 0.07942, 0.7604, 0.08286, 0.7604, 0.07598, 0.757, 0.07942, 0.768, 0.07919, 0.768, 0.08607, 0.7683, 0.08607, 0.768, 0.07919, 0.7683, 0.08607, 0.7683, 0.07919, 0.768, 0.07893, 0.7611, 0.07893, 0.7611, 0.07919, 0.768, 0.07893, 0.7611, 0.07919, 0.768, 0.07919, 0.7609, 0.07919, 0.7609, 0.08607, 0.7611, 0.08607, 0.7609, 0.07919, 0.7611, 0.08607, 0.7611, 0.07919, 0.768, 0.08607, 0.7611, 0.08607, 0.7611, 0.08667, 0.768, 0.08607, 0.7611, 0.08667, 0.768, 0.08667, 0.7683, 0.07919, 0.768, 0.07893, 0.768, 0.07919, 0.7611, 0.07919, 0.7611, 0.07893, 0.7609, 0.07919, 0.768, 0.08607, 0.768, 0.08667, 0.7683, 0.08607, 0.7609, 0.08607, 0.7611, 0.08667, 0.7611, 0.08607, 0.768, 0.08607, 0.7646, 0.08263, 0.7611, 0.08607, 0.7611, 0.08607, 0.7646, 0.08263, 0.7611, 0.07919, 0.7611, 0.07919, 0.7646, 0.08263, 0.768, 0.07919, 0.768, 0.07919, 0.7646, 0.08263, 0.768, 0.08607, 0.2464, 0.0846, 0.2464, 0.08271, 0.2423, 0.08271, 0.2423, 0.08271, 0.2423, 0.0846, 0.2464, 0.0846, 0.2423, 0.0846, 0.2423, 0.08475, 0.2464, 0.0846, 0.2423, 0.08475, 0.2464, 0.08476, 0.2464, 0.0846, 0.2423, 0.08475, 0.2423, 0.08664, 0.2464, 0.08476, 0.2423, 0.08664, 0.2464, 0.08664, 0.2464, 0.08476, 0.2464, 0.08664, 0.2423, 0.08664, 0.2439, 0.09029, 0.2439, 0.09029, 0.2448, 0.0903, 0.2464, 0.08664, 0.2439, 0.09029, 0.2442, 0.09053, 0.2448, 0.0903, 0.2442, 0.09053, 0.2445, 0.09053, 0.2448, 0.0903, 0.2439, 0.07906, 0.2423, 0.08271, 0.2464, 0.08271, 0.2439, 0.07906, 0.2464, 0.08271, 0.2448, 0.07906, 0.2439, 0.07906, 0.2448, 0.07906, 0.2445, 0.07883, 0.2445, 0.07883, 0.2442, 0.07882, 0.2439, 0.07906, 0.2568, 0.08674, 0.2565, 0.0865, 0.2562, 0.08651, 0.2562, 0.08651, 0.2559, 0.08674, 0.2568, 0.08674, 0.2559, 0.08674, 0.2543, 0.0904, 0.2568, 0.08674, 0.2543, 0.0904, 0.2584, 0.0904, 0.2568, 0.08674, 0.2584, 0.09229, 0.2584, 0.0904, 0.2543, 0.0904, 0.2543, 0.0904, 0.2543, 0.09229, 0.2584, 0.09229, 0.2543, 0.09229, 0.2584, 0.09245, 0.2584, 0.09229, 0.2543, 0.09229, 0.2543, 0.09245, 0.2584, 0.09245, 0.2543, 0.09245, 0.2584, 0.09433, 0.2584, 0.09245, 0.2543, 0.09245, 0.2543, 0.09433, 0.2584, 0.09433, 0.2568, 0.09799, 0.2584, 0.09433, 0.2543, 0.09433, 0.2543, 0.09433, 0.2559, 0.09799, 0.2568, 0.09799, 0.2559, 0.09799, 0.2565, 0.09822, 0.2568, 0.09799, 0.2559, 0.09799, 0.2562, 0.09822, 0.2565, 0.09822, 0.7607, 0.09806, 0.7608, 0.09783, 0.7606, 0.09771, 0.7606, 0.09771, 0.7608, 0.09783, 0.7608, 0.09428, 0.7606, 0.09771, 0.7608, 0.09428, 0.7606, 0.09414, 0.7679, 0.1053, 0.7608, 0.09783, 0.7607, 0.09806, 0.7679, 0.1053, 0.7679, 0.105, 0.7608, 0.09783, 0.7607, 0.09806, 0.7606, 0.09771, 0.7534, 0.09052, 0.7607, 0.09806, 0.7534, 0.09052, 0.7534, 0.09081, 0.2543, 0.09433, 0.2543, 0.09245, 0.2505, 0.08861, 0.2505, 0.08861, 0.2466, 0.08664, 0.2543, 0.09433, 0.2505, 0.08861, 0.2466, 0.08476, 0.2466, 0.08664, 0.2543, 0.07101, 0.2543, 0.07467, 0.2658, 0.08235, 0.2543, 0.07101, 0.2658, 0.08235, 0.2658, 0.0787, 0.7457, 0.09455, 0.7456, 0.09436, 0.742, 0.09433, 0.7457, 0.09455, 0.742, 0.09433, 0.7422, 0.09458, 0.7456, 0.09436, 0.7457, 0.09455, 0.746, 0.09446, 0.7529, 0.1053, 0.746, 0.09446, 0.7457, 0.09455, 0.7529, 0.1053, 0.7532, 0.1053, 0.746, 0.09446, 0.7456, 0.09436, 0.746, 0.09446, 0.7387, 0.08359, 0.7456, 0.09436, 0.7387, 0.08359, 0.7384, 0.08359, 0.2384, 0.0886, 0.2346, 0.09245, 0.2346, 0.09433, 0.2346, 0.09433, 0.2423, 0.08664, 0.2384, 0.0886, 0.2423, 0.08664, 0.2423, 0.08475, 0.2384, 0.0886, 0.7606, 0.09414, 0.7608, 0.09428, 0.7637, 0.0874, 0.7606, 0.09414, 0.7637, 0.0874, 0.7636, 0.08725, 0.2346, 0.09433, 0.2362, 0.09799, 0.2439, 0.09029, 0.2346, 0.09433, 0.2439, 0.09029, 0.2423, 0.08664, 0.2362, 0.09799, 0.2365, 0.09822, 0.2442, 0.09053, 0.2362, 0.09799, 0.2442, 0.09053, 0.2439, 0.09029, 0.2365, 0.09822, 0.2445, 0.09053, 0.2442, 0.09053, 0.2365, 0.09822, 0.2368, 0.09822, 0.2445, 0.09053, 0.7422, 0.09458, 0.742, 0.09433, 0.7352, 0.09432, 0.7422, 0.09458, 0.7352, 0.09432, 0.7353, 0.0946, 0.7353, 0.0946, 0.7352, 0.09432, 0.7347, 0.09433, 0.7353, 0.0946, 0.7347, 0.09433, 0.7349, 0.09458, 0.7636, 0.08725, 0.7637, 0.0874, 0.7644, 0.08696, 0.7636, 0.08725, 0.7644, 0.08696, 0.7643, 0.08682, 0.7643, 0.08682, 0.7644, 0.08696, 0.7649, 0.08697, 0.7643, 0.08682, 0.7649, 0.08697, 0.7647, 0.0868, 0.2543, 0.07467, 0.2543, 0.0749, 0.2658, 0.08259, 0.2543, 0.07467, 0.2658, 0.08259, 0.2658, 0.08235, 0.2543, 0.09229, 0.2543, 0.0904, 0.2505, 0.0866, 0.2543, 0.09229, 0.2505, 0.0866, 0.2505, 0.08849, 0.2422, 0.0768, 0.2422, 0.0787, 0.2479, 0.07489, 0.2422, 0.0768, 0.2479, 0.07489, 0.2479, 0.07301, 0.2422, 0.07315, 0.2422, 0.0768, 0.2479, 0.07301, 0.2422, 0.07315, 0.2479, 0.07301, 0.2479, 0.06937, 0.2543, 0.0904, 0.2559, 0.08674, 0.2521, 0.08294, 0.2543, 0.0904, 0.2521, 0.08294, 0.2505, 0.0866, 0.2562, 0.08651, 0.2565, 0.0865, 0.2527, 0.08271, 0.2562, 0.08651, 0.2527, 0.08271, 0.2525, 0.08271, 0.2559, 0.08674, 0.2562, 0.08651, 0.2525, 0.08271, 0.2559, 0.08674, 0.2525, 0.08271, 0.2521, 0.08294, 0.2422, 0.07291, 0.2422, 0.07315, 0.2479, 0.06937, 0.2422, 0.07291, 0.2479, 0.06937, 0.2479, 0.06912, 0.2519, 0.08259, 0.2519, 0.08069, 0.2481, 0.07688, 0.2519, 0.08259, 0.2481, 0.07688, 0.2481, 0.07877, 0.2385, 0.08652, 0.2385, 0.08842, 0.2423, 0.0846, 0.2385, 0.08652, 0.2423, 0.0846, 0.2423, 0.08271, 0.2363, 0.07504, 0.2363, 0.0787, 0.242, 0.0749, 0.2363, 0.07504, 0.242, 0.0749, 0.242, 0.07124, 0.2519, 0.08069, 0.2535, 0.07703, 0.2497, 0.07322, 0.2519, 0.08069, 0.2497, 0.07322, 0.2481, 0.07688, 0.2539, 0.0768, 0.2541, 0.07679, 0.2503, 0.07299, 0.2539, 0.0768, 0.2503, 0.07299, 0.2501, 0.07299, 0.2535, 0.07703, 0.2539, 0.0768, 0.2501, 0.07299, 0.2535, 0.07703, 0.2501, 0.07299, 0.2497, 0.07322, 0.2363, 0.07481, 0.2363, 0.07504, 0.242, 0.07124, 0.2363, 0.07481, 0.242, 0.07124, 0.242, 0.07101])
me_strut_diagonal_3d_right.materials.append(mat_strut_diagonal_3d_right)
me_strut_diagonal_3d_right.use_remesh_preserve_volume = False
me_strut_diagonal_3d_right.use_remesh_preserve_attributes = False
me_strut_diagonal_3d_right.use_mirror_vertex_groups = False
me_strut_diagonal_3d_right.update()
me_strut_diagonal_3d_right.normals_split_custom_set([tuple(v) for v in zip(*[iter([0.7072, 0.0, 0.707, 0.7072, 0.0, 0.707, 0.7072, 0.0, 0.707, 0.7072, 0.0, 0.707, 0.7072, 0.0, 0.707, 0.7072, 0.0, 0.707, 0.0, -0.3824, 0.924, 0.0, -0.3824, 0.924, 0.0, -0.3824, 0.924, 0.0, -0.3824, 0.924, 0.0, -0.3824, 0.924, 0.0, -0.3824, 0.924, -0.7072, 0.0, 0.707, -0.7072, 0.0, 0.707, -0.7072, 0.0, 0.707, -0.7072, 0.0, 0.707, -0.7072, 0.0, 0.707, -0.7072, 0.0, 0.707, 0.0, 0.6921, 0.7218, 0.0, 0.6921, 0.7218, 0.0, 0.6921, 0.7218, 0.0, 0.6921, 0.7218, 0.0, 0.6921, 0.7218, 0.0, 0.6921, 0.7218, 0.6787, -0.2808, 0.6786, 0.6787, -0.2808, 0.6786, 0.6787, -0.2808, 0.6786, -0.6787, -0.2808, 0.6786, -0.6787, -0.2808, 0.6786, -0.6787, -0.2808, 0.6786, 0.5853, 0.5611, 0.5852, 0.5853, 0.5611, 0.5852, 0.5853, 0.5611, 0.5852, -0.5853, 0.5611, 0.5852, -0.5853, 0.5611, 0.5852, -0.5853, 0.5611, 0.5852, 2.757e-07, 0.0, 1.0, -2.757e-07, 0.0, 1.0, -5.428e-14, 0.0, 1.0, -2.757e-07, 0.0, 1.0, -2.757e-07, 0.0, 1.0, -5.428e-14, 0.0, 1.0, -2.757e-07, 0.0, 1.0, 2.757e-07, 0.0, 1.0, -5.428e-14, 0.0, 1.0, 2.757e-07, 0.0, 1.0, 2.757e-07, 0.0, 1.0, -5.428e-14, 0.0, 1.0, 0.7072, 0.0, -0.707, 0.7072, 0.0, -0.707, 0.7072, 0.0, -0.707, 0.7072, 0.0, -0.707, 0.7072, 0.0, -0.707, 0.7072, 0.0, -0.707, 0.0, -0.7071, -0.7071, 0.0, -0.7071, -0.7071, 0.0, -0.7071, -0.7071, 0.0, -0.7071, -0.7071, 0.0, -0.7071, -0.7071, 0.0, -0.7071, -0.7071, -0.7072, 0.0, -0.707, -0.7072, 0.0, -0.707, -0.7072, 0.0, -0.707, -0.7072, 0.0, -0.707, -0.7072, 0.0, -0.707, -0.7072, 0.0, -0.707, 0.0, 0.4036, -0.9149, 0.0, 0.4036, -0.9149, 0.0, 0.4036, -0.9149, 0.0, 0.4036, -0.9149, 0.0, 0.4036, -0.9149, 0.0, 0.4036, -0.9149, 0.5774, -0.5773, -0.5773, 0.5774, -0.5773, -0.5773, 0.5774, -0.5773, -0.5773, -0.5774, -0.5773, -0.5773, -0.5774, -0.5773, -0.5773, -0.5774, -0.5773, -0.5773, 0.6751, 0.2978, -0.675, 0.6751, 0.2978, -0.675, 0.6751, 0.2978, -0.675, -0.6751, 0.2978, -0.675, -0.6751, 0.2978, -0.675, -0.6751, 0.2978, -0.675, 0.0, 0.0, -1.0, 0.0, 0.0, -1.0, 0.0, 0.0, -1.0, 0.0, 0.0, -1.0, 0.0, 0.0, -1.0, 0.0, 0.0, -1.0, 0.0, 0.0, -1.0, 0.0, 0.0, -1.0, 0.0, 0.0, -1.0, 0.0, 0.0, -1.0, 0.0, 0.0, -1.0, 0.0, 0.0, -1.0, -0.0002749, -0.0003446, 1.0, -0.0003111, -0.00036, 1.0, -0.0003472, -0.0003545, 1.0, -0.0003472, -0.0003545, 1.0, -0.0003067, -0.0003842, 1.0, -0.0002749, -0.0003446, 1.0, -0.0003067, -0.0003842, 1.0, -0.0003401, -0.000354, 1.0, -0.0002749, -0.0003446, 1.0, -0.0003401, -0.000354, 1.0, -0.0003073, -0.0003572, 1.0, -0.0002749, -0.0003446, 1.0, -0.0003401, -0.000354, 1.0, -0.0003088, -0.0003562, 1.0, -0.0003073, -0.0003572, 1.0, -0.0003088, -0.0003562, 1.0, -0.0003345, -0.0003528, 1.0, -0.0003073, -0.0003572, 1.0, -0.0003345, -0.0003528, 1.0, -0.0003088, -0.0003562, 1.0, 0.002434, -0.004233, 1.0, 0.002434, -0.004233, 1.0, 0.002432, -0.004232, 1.0, -0.0003345, -0.0003528, 1.0, 0.002434, -0.004233, 1.0, 0.002438, -0.004235, 1.0, 0.002432, -0.004232, 1.0, 0.002438, -0.004235, 1.0, 0.002429, -0.004266, 1.0, 0.002432, -0.004232, 1.0, 1.287e-05, 4.967e-06, 1.0, -0.0003472, -0.0003545, 1.0, -0.0003111, -0.00036, 1.0, 1.287e-05, 4.967e-06, 1.0, -0.0003111, -0.00036, 1.0, -6.844e-08, 0.0, 1.0, 1.287e-05, 4.967e-06, 1.0, -6.844e-08, 0.0, 1.0, -2.137e-05, -8.423e-06, 1.0, -2.137e-05, -8.423e-06, 1.0, -1.639e-06, -8.338e-07, 1.0, 1.287e-05, 4.967e-06, 1.0, -0.0002396, -0.0006143, -1.0, -0.0002611, -0.0005887, -1.0, -0.000275, -0.000596, -1.0, -0.000275, -0.000596, -1.0, -0.0002671, -0.0006155, -1.0, -0.0002396, -0.0006143, -1.0, -0.0002671, -0.0006155, -1.0, -0.0003664, -0.0005603, -1.0, -0.0002396, -0.0006143, -1.0, -0.0003664, -0.0005603, -1.0, -0.0003577, -0.0005543, -1.0, -0.0002396, -0.0006143, -1.0, -0.000483, -7.345e-05, -1.0, -0.0003577, -0.0005543, -1.0, -0.0003664, -0.0005603, -1.0, -0.0003664, -0.0005603, -1.0, -0.0005293, -7.794e-05, -1.0, -0.000483, -7.345e-05, -1.0, -0.0005293, -7.794e-05, -1.0, -0.0005639, -8.098e-05, -1.0, -0.000483, -7.345e-05, -1.0, -0.0005293, -7.794e-05, -1.0, -0.0005011, -8.2e-05, -1.0, -0.0005639, -8.098e-05, -1.0, -0.0005011, -8.2e-05, -1.0, -0.0005491, -8.141e-05, -1.0, -0.0005639, -8.098e-05, -1.0, -0.0005011, -8.2e-05, -1.0, -0.0005357, -8.564e-05, -1.0, -0.0005491, -8.141e-05, -1.0, 0.000393, -0.0001261, -1.0, -0.0005491, -8.141e-05, -1.0, -0.0005357, -8.564e-05, -1.0, -0.0005357, -8.564e-05, -1.0, 0.0004708, -6.237e-05, -1.0, 0.000393, -0.0001261, -1.0, 0.0004708, -6.237e-05, -1.0, 0.0004818, -6.501e-05, -1.0, 0.000393, -0.0001261, -1.0, 0.0004708, -6.237e-05, -1.0, 0.0004449, -7.317e-05, -1.0, 0.0004818, -6.501e-05, -1.0, 3.593e-06, 0.832, -0.5548, 2.534e-06, 0.832, -0.5548, 1.925e-06, 0.832, -0.5548, 1.925e-06, 0.832, -0.5548, 2.534e-06, 0.832, -0.5548, -7.579e-09, 0.832, -0.5548, 1.925e-06, 0.832, -0.5548, -7.579e-09, 0.832, -0.5548, 0.0, 0.832, -0.5548, -7.856e-07, 0.8319, -0.5549, 2.534e-06, 0.832, -0.5548, 3.593e-06, 0.832, -0.5548, -7.856e-07, 0.8319, -0.5549, -8.632e-07, 0.8319, -0.5549, 2.534e-06, 0.832, -0.5548, 3.593e-06, 0.832, -0.5548, 1.925e-06, 0.832, -0.5548, -1.31e-06, 0.8319, -0.5549, 3.593e-06, 0.832, -0.5548, -1.31e-06, 0.8319, -0.5549, -1.387e-06, 0.8319, -0.5549, -8.297e-08, 0.8319, -0.5549, -7.075e-08, 0.8319, -0.5549, -1.394e-07, 0.8319, -0.5549, -1.394e-07, 0.8319, -0.5549, -1.687e-07, 0.8319, -0.5549, -8.297e-08, 0.8319, -0.5549, -1.394e-07, 0.8319, -0.5549, -1.721e-07, 0.8319, -0.5549, -1.687e-07, 0.8319, -0.5549, 0.3741, 0.8671, -0.3289, 0.374, 0.8671, -0.329, 0.3745, 0.8671, -0.3285, 0.3741, 0.8671, -0.3289, 0.3745, 0.8671, -0.3285, 0.3743, 0.8671, -0.3287, -1.42e-06, -0.832, 0.5548, -1.709e-06, -0.832, 0.5548, 9.128e-09, -0.832, 0.5548, -1.42e-06, -0.832, 0.5548, 9.128e-09, -0.832, 0.5548, 0.0, -0.832, 0.5548, -1.709e-06, -0.832, 0.5548, -1.42e-06, -0.832, 0.5548, -2.417e-06, -0.832, 0.5548, 8.286e-07, -0.832, 0.5548, -2.417e-06, -0.832, 0.5548, -1.42e-06, -0.832, 0.5548, 8.286e-07, -0.832, 0.5548, 8.558e-07, -0.832, 0.5548, -2.417e-06, -0.832, 0.5548, -1.709e-06, -0.832, 0.5548, -2.417e-06, -0.832, 0.5548, -1.22e-06, -0.832, 0.5548, -1.709e-06, -0.832, 0.5548, -1.22e-06, -0.832, 0.5548, -1.202e-06, -0.832, 0.5548, -1.526e-09, -0.832, 0.5548, -2.6e-08, -0.832, 0.5548, -2.149e-08, -0.832, 0.5548, -2.149e-08, -0.832, 0.5548, 0.0, -0.832, 0.5548, -1.526e-09, -0.832, 0.5548, 0.0, -0.832, 0.5548, 0.0, -0.832, 0.5548, -1.526e-09, -0.832, 0.5548, -0.2983, 0.6902, -0.6592, -0.2983, 0.6902, -0.6592, -0.2983, 0.6902, -0.6592, -0.2983, 0.6902, -0.6592, -0.2983, 0.6902, -0.6592, -0.2983, 0.6902, -0.6592, 0.3019, -0.6871, 0.6609, 0.3018, -0.6871, 0.6609, 0.3019, -0.6871, 0.6609, 0.3019, -0.6871, 0.6609, 0.3019, -0.6871, 0.6609, 0.3019, -0.6871, 0.6609, 0.5865, -0.4354, 0.683, 0.664, -0.3359, 0.668, 0.717, -0.2545, 0.6489, 0.5865, -0.4354, 0.683, 0.717, -0.2545, 0.6489, 0.5865, -0.4354, 0.683, 0.664, -0.3359, 0.668, 0.8565, 0.4311, 0.2838, 0.717, -0.2545, 0.6489, 0.664, -0.3359, 0.668, 0.8723, 0.2109, 0.4413, 0.8565, 0.4311, 0.2838, -0.3758, -0.8669, 0.3275, -0.3758, -0.8669, 0.3275, -0.3758, -0.8669, 0.3275, -0.3758, -0.8669, 0.3275, -0.3758, -0.8669, 0.3275, -0.3758, -0.8669, 0.3275, -0.8141, -0.5542, -0.1734, -0.8159, -0.5503, -0.1773, -0.8576, -0.4265, -0.2876, -0.8141, -0.5542, -0.1734, -0.8576, -0.4265, -0.2876, -0.8725, -0.2136, -0.4394, -0.6115, 0.4066, -0.6788, -0.6115, 0.4066, -0.6788, -0.6786, 0.3159, -0.6631, -0.6115, 0.4066, -0.6788, -0.6786, 0.3159, -0.6631, -0.7229, 0.2457, -0.6458, -0.7229, 0.2457, -0.6458, -0.6786, 0.3159, -0.6631, -0.8725, -0.2136, -0.4394, -0.7229, 0.2457, -0.6458, -0.8725, -0.2136, -0.4394, -0.8576, -0.4265, -0.2875, 0.8177, 0.5464, 0.181, 0.8565, 0.4311, 0.2838, 0.8723, 0.2109, 0.4412, 0.8177, 0.5464, 0.181, 0.8723, 0.2109, 0.4412, 0.8177, 0.5464, 0.181, -2.816e-08, 0.8319, -0.5549, 0.0, 0.8319, -0.5549, -1.321e-07, 0.8319, -0.5549, -2.816e-08, 0.8319, -0.5549, -1.321e-07, 0.8319, -0.5549, -1.6e-07, 0.8319, -0.5549, 6.744e-08, -0.832, 0.5548, 7.097e-08, -0.832, 0.5548, 4.316e-08, -0.832, 0.5548, 6.744e-08, -0.832, 0.5548, 4.316e-08, -0.832, 0.5548, 3.96e-08, -0.832, 0.5548, -0.3759, -0.8669, 0.3274, -0.376, -0.8669, 0.3274, -0.3758, -0.8669, 0.3274, -0.3759, -0.8669, 0.3274, -0.3758, -0.8669, 0.3274, -0.3758, -0.8669, 0.3274, -0.2982, 0.6904, -0.6592, -0.2981, 0.6904, -0.6591, -0.2982, 0.6903, -0.6592, -0.2982, 0.6904, -0.6592, -0.2982, 0.6903, -0.6592, -0.2981, 0.6904, -0.6591, -0.7247, 0.2426, -0.645, -0.855, -0.4376, -0.2784, -0.8725, -0.2136, -0.4394, -0.7247, 0.2426, -0.645, -0.8725, -0.2136, -0.4394, -0.6786, 0.316, -0.6631, -0.6117, 0.4063, -0.6788, -0.7247, 0.2426, -0.645, -0.6786, 0.316, -0.6631, -0.6117, 0.4063, -0.6788, -0.6786, 0.316, -0.6631, -0.6118, 0.4062, -0.6788, -0.855, -0.4376, -0.2784, -0.8141, -0.5543, -0.1734, -0.8141, -0.5542, -0.1735, -0.855, -0.4376, -0.2784, -0.8141, -0.5542, -0.1735, -0.8725, -0.2136, -0.4394, 1.157e-08, 0.8319, -0.5549, 0.0, 0.8319, -0.5549, 5.433e-08, 0.8319, -0.5549, 1.157e-08, 0.8319, -0.5549, 5.433e-08, 0.8319, -0.5549, 6.58e-08, 0.8319, -0.5549, 2.648e-07, -0.832, 0.5548, 2.837e-07, -0.832, 0.5548, 1.338e-07, -0.832, 0.5548, 2.648e-07, -0.832, 0.5548, 1.338e-07, -0.832, 0.5548, 1.148e-07, -0.832, 0.5548, -0.3757, -0.8669, 0.3276, -0.3757, -0.8669, 0.3276, -0.3756, -0.867, 0.3276, -0.3757, -0.8669, 0.3276, -0.3756, -0.867, 0.3276, -0.3756, -0.867, 0.3276, -0.2984, 0.6902, -0.6592, -0.2983, 0.6903, -0.6592, -0.2985, 0.6901, -0.6593, -0.2984, 0.6902, -0.6592, -0.2985, 0.6901, -0.6593, -0.2983, 0.6903, -0.6592, -0.7229, 0.2457, -0.6458, -0.8575, -0.4265, -0.2876, -0.8722, -0.2093, -0.4421, -0.7229, 0.2457, -0.6458, -0.8722, -0.2093, -0.4421, -0.6787, 0.3158, -0.6631, -0.6115, 0.4066, -0.6788, -0.7229, 0.2457, -0.6458, -0.6787, 0.3158, -0.6631, -0.6115, 0.4066, -0.6788, -0.6787, 0.3158, -0.6631, -0.6112, 0.4069, -0.6788, -0.8576, -0.4265, -0.2876, -0.816, -0.5502, -0.1774, -0.816, -0.5501, -0.1775, -0.8576, -0.4265, -0.2876, -0.816, -0.5501, -0.1775, -0.8722, -0.2093, -0.4421])] * 3)])

# ---- objects
ob_strut_diagonal_3d_right_001 = bpy.data.objects.new('strut_diagonal_3D_right.001', me_strut_diagonal_3d_right_001)
ob_strut_diagonal_3d_right = bpy.data.objects.new('strut_diagonal_3D_right', me_strut_diagonal_3d_right)
ob_lamp = bpy.data.objects.new('Lamp', light_lamp)

# ---- transforms, parenting, visibility, modifiers, constraints
ob_strut_diagonal_3d_right_001.location = (0.0, 0.0, 0.0)
ob_strut_diagonal_3d_right_001.rotation_euler = (1.571, -0.0, 0.0)
ob_strut_diagonal_3d_right_001.lineart.crease_threshold = 0.0
ob_strut_diagonal_3d_right.location = (0.0, 0.0, 0.0)
ob_strut_diagonal_3d_right.rotation_euler = (1.571, -0.0, 0.0)
ob_strut_diagonal_3d_right.lineart.crease_threshold = 0.0
ob_lamp.location = (4.076, 1.005, 5.904)
ob_lamp.rotation_euler = (0.6503, 0.05522, 1.866)
ob_lamp.lock_rotations_4d = False
ob_lamp.empty_display_type = 'ARROWS'
ob_lamp.color = (0.0, 0.0, 0.0, 0.0)
ob_lamp.lineart.crease_threshold = 0.0

# ---- collection membership
col_collection_1.objects.link(ob_strut_diagonal_3d_right_001)
col_collection_1.objects.link(ob_strut_diagonal_3d_right)
col_collection_1.objects.link(ob_lamp)

# ---- scene / render settings (as saved in the file)
scene.frame_start = 1; scene.frame_end = 250; scene.frame_set(1)
scene.render.engine = 'BLENDER_EEVEE_NEXT'
scene.render.resolution_percentage = 50
scene.render.dither_intensity = 0.0
scene.cycles.use_denoising = False
scene.cycles.samples = 128
scene.cycles.sampling_pattern = 'TABULATED_SOBOL'
scene.cycles.use_adaptive_sampling = False
scene.cycles.use_light_tree = False
scene.cycles.blur_glossy = 0.0
scene.cycles.sample_clamp_indirect = 0.0
scene.view_settings.view_transform = 'Standard'
bpy.context.view_layer.update()

# ---- added for rendering (the .blend has no active camera): camera
cam_auto = bpy.data.cameras.new('AutoCamera')
cam_auto.lens = 50.0
cam_auto.sensor_width = 36.0
cam_auto.clip_end = 1000.0
ob_auto_camera = bpy.data.objects.new('AutoCamera', cam_auto)
scene.collection.objects.link(ob_auto_camera)
ob_auto_camera.location = (5.02112, -8.22597, 5.81753)
ob_auto_camera.rotation_euler = (1.09748, -7.21219e-08, 0.694738)
scene.camera = ob_auto_camera
bpy.context.view_layer.update()
